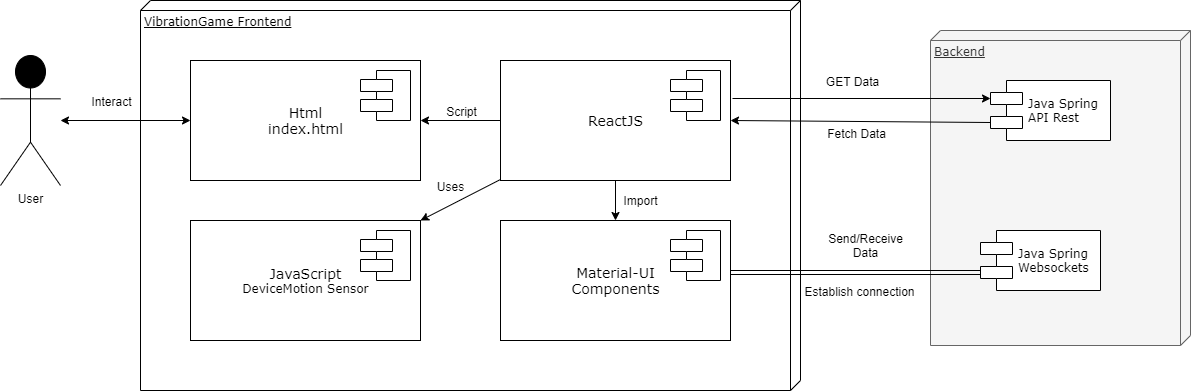

The diagram above was exported from draw.io. Its source (the exported page's mxGraphModel, read from the mxfile embedded in the PNG):
<mxGraphModel dx="2522" dy="1644" grid="1" gridSize="10" guides="1" tooltips="1" connect="1" arrows="1" fold="1" page="1" pageScale="1" pageWidth="1100" pageHeight="850" background="none" math="0" shadow="0">
  <root>
    <mxCell id="0" />
    <mxCell id="1" parent="0" />
    <mxCell id="39150e848f15840c-1" value="VibrationGame Frontend" style="verticalAlign=top;align=left;spacingTop=8;spacingLeft=2;spacingRight=12;shape=cube;size=10;direction=south;fontStyle=4;html=1;rounded=0;shadow=0;comic=0;labelBackgroundColor=none;strokeWidth=1;fontFamily=Verdana;fontSize=12" parent="1" vertex="1">
      <mxGeometry x="120" y="-30" width="660" height="390" as="geometry" />
    </mxCell>
    <mxCell id="39150e848f15840c-3" value="Backend" style="verticalAlign=top;align=left;spacingTop=8;spacingLeft=2;spacingRight=12;shape=cube;size=10;direction=south;fontStyle=4;html=1;rounded=0;shadow=0;comic=0;labelBackgroundColor=none;strokeWidth=1;fontFamily=Verdana;fontSize=12;fillColor=#f5f5f5;strokeColor=#666666;fontColor=#333333;" parent="1" vertex="1">
      <mxGeometry x="910" width="260" height="315" as="geometry" />
    </mxCell>
    <mxCell id="39150e848f15840c-4" value="&lt;font style=&quot;font-size: 14px&quot;&gt;Html&lt;br&gt;index.html&lt;/font&gt;" style="html=1;rounded=0;shadow=0;comic=0;labelBackgroundColor=none;strokeWidth=1;fontFamily=Verdana;fontSize=12;align=center;" parent="1" vertex="1">
      <mxGeometry x="170" y="30" width="230" height="120" as="geometry" />
    </mxCell>
    <mxCell id="PbA2yvRgqI2sR2YvTUQy-34" style="edgeStyle=none;rounded=0;orthogonalLoop=1;jettySize=auto;html=1;exitX=0;exitY=0.7;exitDx=0;exitDy=0;entryX=1;entryY=0.5;entryDx=0;entryDy=0;fontSize=12;" parent="1" source="39150e848f15840c-10" target="PbA2yvRgqI2sR2YvTUQy-13" edge="1">
      <mxGeometry relative="1" as="geometry" />
    </mxCell>
    <mxCell id="PbA2yvRgqI2sR2YvTUQy-35" value="Fetch Data" style="edgeLabel;html=1;align=center;verticalAlign=middle;resizable=0;points=[];fontSize=12;" parent="PbA2yvRgqI2sR2YvTUQy-34" vertex="1" connectable="0">
      <mxGeometry x="0.1038" y="2" relative="1" as="geometry">
        <mxPoint x="9" y="10" as="offset" />
      </mxGeometry>
    </mxCell>
    <mxCell id="39150e848f15840c-10" value="Java Spring&lt;br&gt;API Rest" style="shape=component;align=left;spacingLeft=36;rounded=0;shadow=0;comic=0;labelBackgroundColor=none;strokeWidth=1;fontFamily=Verdana;fontSize=12;html=1;" parent="1" vertex="1">
      <mxGeometry x="970" y="50" width="120" height="60" as="geometry" />
    </mxCell>
    <mxCell id="PbA2yvRgqI2sR2YvTUQy-3" value="User&lt;br&gt;" style="shape=umlActor;verticalLabelPosition=bottom;verticalAlign=top;html=1;outlineConnect=0;fillColor=#000000;" parent="1" vertex="1">
      <mxGeometry x="-20" y="25" width="60" height="130" as="geometry" />
    </mxCell>
    <mxCell id="PbA2yvRgqI2sR2YvTUQy-8" value="" style="shape=component;align=left;spacingLeft=36;rounded=0;shadow=0;comic=0;labelBackgroundColor=none;strokeWidth=1;fontFamily=Verdana;fontSize=12;html=1;" parent="1" vertex="1">
      <mxGeometry x="340" y="40" width="50" height="50" as="geometry" />
    </mxCell>
    <mxCell id="PbA2yvRgqI2sR2YvTUQy-11" value="&lt;span style=&quot;font-size: 14px&quot;&gt;JavaScript&lt;br&gt;&lt;/span&gt;DeviceMotion Sensor" style="html=1;rounded=0;shadow=0;comic=0;labelBackgroundColor=none;strokeWidth=1;fontFamily=Verdana;fontSize=12;align=center;" parent="1" vertex="1">
      <mxGeometry x="170" y="190" width="230" height="120" as="geometry" />
    </mxCell>
    <mxCell id="PbA2yvRgqI2sR2YvTUQy-12" value="" style="shape=component;align=left;spacingLeft=36;rounded=0;shadow=0;comic=0;labelBackgroundColor=none;strokeWidth=1;fontFamily=Verdana;fontSize=12;html=1;" parent="1" vertex="1">
      <mxGeometry x="340" y="200" width="50" height="50" as="geometry" />
    </mxCell>
    <mxCell id="PbA2yvRgqI2sR2YvTUQy-17" style="edgeStyle=none;rounded=0;orthogonalLoop=1;jettySize=auto;html=1;entryX=1;entryY=0.5;entryDx=0;entryDy=0;" parent="1" source="PbA2yvRgqI2sR2YvTUQy-13" target="39150e848f15840c-4" edge="1">
      <mxGeometry relative="1" as="geometry" />
    </mxCell>
    <mxCell id="PbA2yvRgqI2sR2YvTUQy-18" value="&lt;font style=&quot;font-size: 12px&quot;&gt;Script&lt;/font&gt;" style="edgeLabel;html=1;align=center;verticalAlign=middle;resizable=0;points=[];fontSize=12;" parent="PbA2yvRgqI2sR2YvTUQy-17" vertex="1" connectable="0">
      <mxGeometry x="-0.25" y="1" relative="1" as="geometry">
        <mxPoint x="-10" y="-11" as="offset" />
      </mxGeometry>
    </mxCell>
    <mxCell id="PbA2yvRgqI2sR2YvTUQy-22" value="&lt;font style=&quot;font-size: 12px&quot;&gt;Import&lt;/font&gt;" style="edgeStyle=none;rounded=0;orthogonalLoop=1;jettySize=auto;html=1;entryX=0.5;entryY=0;entryDx=0;entryDy=0;" parent="1" source="PbA2yvRgqI2sR2YvTUQy-13" target="PbA2yvRgqI2sR2YvTUQy-19" edge="1">
      <mxGeometry y="25" relative="1" as="geometry">
        <mxPoint as="offset" />
      </mxGeometry>
    </mxCell>
    <mxCell id="PbA2yvRgqI2sR2YvTUQy-27" style="edgeStyle=none;rounded=0;orthogonalLoop=1;jettySize=auto;html=1;entryX=1;entryY=0;entryDx=0;entryDy=0;" parent="1" source="PbA2yvRgqI2sR2YvTUQy-13" target="PbA2yvRgqI2sR2YvTUQy-11" edge="1">
      <mxGeometry relative="1" as="geometry" />
    </mxCell>
    <mxCell id="PbA2yvRgqI2sR2YvTUQy-28" value="Uses" style="edgeLabel;html=1;align=center;verticalAlign=middle;resizable=0;points=[];fontSize=12;" parent="PbA2yvRgqI2sR2YvTUQy-27" vertex="1" connectable="0">
      <mxGeometry x="-0.2831" y="1" relative="1" as="geometry">
        <mxPoint x="-22" y="-9" as="offset" />
      </mxGeometry>
    </mxCell>
    <mxCell id="PbA2yvRgqI2sR2YvTUQy-13" value="&lt;span style=&quot;font-size: 14px&quot;&gt;ReactJS&lt;/span&gt;" style="html=1;rounded=0;shadow=0;comic=0;labelBackgroundColor=none;strokeWidth=1;fontFamily=Verdana;fontSize=12;align=center;" parent="1" vertex="1">
      <mxGeometry x="480" y="30" width="230" height="120" as="geometry" />
    </mxCell>
    <mxCell id="PbA2yvRgqI2sR2YvTUQy-32" style="edgeStyle=none;rounded=0;orthogonalLoop=1;jettySize=auto;html=1;entryX=0;entryY=0.3;entryDx=0;entryDy=0;fontSize=12;" parent="1" target="39150e848f15840c-10" edge="1">
      <mxGeometry relative="1" as="geometry">
        <mxPoint x="712" y="68" as="sourcePoint" />
      </mxGeometry>
    </mxCell>
    <mxCell id="PbA2yvRgqI2sR2YvTUQy-33" value="GET Data" style="edgeLabel;html=1;align=center;verticalAlign=middle;resizable=0;points=[];fontSize=12;" parent="PbA2yvRgqI2sR2YvTUQy-32" vertex="1" connectable="0">
      <mxGeometry x="0.1692" y="-2" relative="1" as="geometry">
        <mxPoint x="-32" y="-20" as="offset" />
      </mxGeometry>
    </mxCell>
    <mxCell id="PbA2yvRgqI2sR2YvTUQy-14" value="" style="shape=component;align=left;spacingLeft=36;rounded=0;shadow=0;comic=0;labelBackgroundColor=none;strokeWidth=1;fontFamily=Verdana;fontSize=12;html=1;" parent="1" vertex="1">
      <mxGeometry x="650" y="40" width="50" height="50" as="geometry" />
    </mxCell>
    <mxCell id="PbA2yvRgqI2sR2YvTUQy-37" style="edgeStyle=none;rounded=0;orthogonalLoop=1;jettySize=auto;html=1;entryX=0;entryY=0.7;entryDx=0;entryDy=0;fontSize=12;shape=link;" parent="1" target="PbA2yvRgqI2sR2YvTUQy-31" edge="1">
      <mxGeometry relative="1" as="geometry">
        <mxPoint x="710" y="242" as="sourcePoint" />
      </mxGeometry>
    </mxCell>
    <mxCell id="PbA2yvRgqI2sR2YvTUQy-38" value="Establish connection" style="edgeLabel;html=1;align=center;verticalAlign=middle;resizable=0;points=[];fontSize=12;" parent="PbA2yvRgqI2sR2YvTUQy-37" vertex="1" connectable="0">
      <mxGeometry x="-0.1633" y="-1" relative="1" as="geometry">
        <mxPoint x="23" y="17" as="offset" />
      </mxGeometry>
    </mxCell>
    <mxCell id="PbA2yvRgqI2sR2YvTUQy-19" value="&lt;span style=&quot;font-size: 14px&quot;&gt;Material-UI&lt;br&gt;Components&lt;br&gt;&lt;/span&gt;" style="html=1;rounded=0;shadow=0;comic=0;labelBackgroundColor=none;strokeWidth=1;fontFamily=Verdana;fontSize=12;align=center;" parent="1" vertex="1">
      <mxGeometry x="480" y="190" width="230" height="120" as="geometry" />
    </mxCell>
    <mxCell id="PbA2yvRgqI2sR2YvTUQy-21" value="" style="shape=component;align=left;spacingLeft=36;rounded=0;shadow=0;comic=0;labelBackgroundColor=none;strokeWidth=1;fontFamily=Verdana;fontSize=12;html=1;" parent="1" vertex="1">
      <mxGeometry x="650" y="200" width="50" height="50" as="geometry" />
    </mxCell>
    <mxCell id="PbA2yvRgqI2sR2YvTUQy-29" value="" style="endArrow=classic;startArrow=classic;html=1;entryX=0;entryY=0.5;entryDx=0;entryDy=0;" parent="1" source="PbA2yvRgqI2sR2YvTUQy-3" target="39150e848f15840c-4" edge="1">
      <mxGeometry width="50" height="50" relative="1" as="geometry">
        <mxPoint x="40" y="90" as="sourcePoint" />
        <mxPoint x="90" y="40" as="targetPoint" />
      </mxGeometry>
    </mxCell>
    <mxCell id="PbA2yvRgqI2sR2YvTUQy-30" value="Interact" style="edgeLabel;html=1;align=center;verticalAlign=middle;resizable=0;points=[];fontSize=12;" parent="PbA2yvRgqI2sR2YvTUQy-29" vertex="1" connectable="0">
      <mxGeometry x="-0.5385" y="1" relative="1" as="geometry">
        <mxPoint x="20" y="-19" as="offset" />
      </mxGeometry>
    </mxCell>
    <mxCell id="PbA2yvRgqI2sR2YvTUQy-31" value="Java Spring&lt;br&gt;Websockets" style="shape=component;align=left;spacingLeft=36;rounded=0;shadow=0;comic=0;labelBackgroundColor=none;strokeWidth=1;fontFamily=Verdana;fontSize=12;html=1;" parent="1" vertex="1">
      <mxGeometry x="960" y="200" width="120" height="60" as="geometry" />
    </mxCell>
    <mxCell id="PbA2yvRgqI2sR2YvTUQy-39" value="Send/Receive&lt;br&gt;Data" style="text;html=1;align=center;verticalAlign=middle;resizable=0;points=[];autosize=1;strokeColor=none;fontSize=12;" parent="1" vertex="1">
      <mxGeometry x="800" y="200" width="90" height="30" as="geometry" />
    </mxCell>
  </root>
</mxGraphModel>